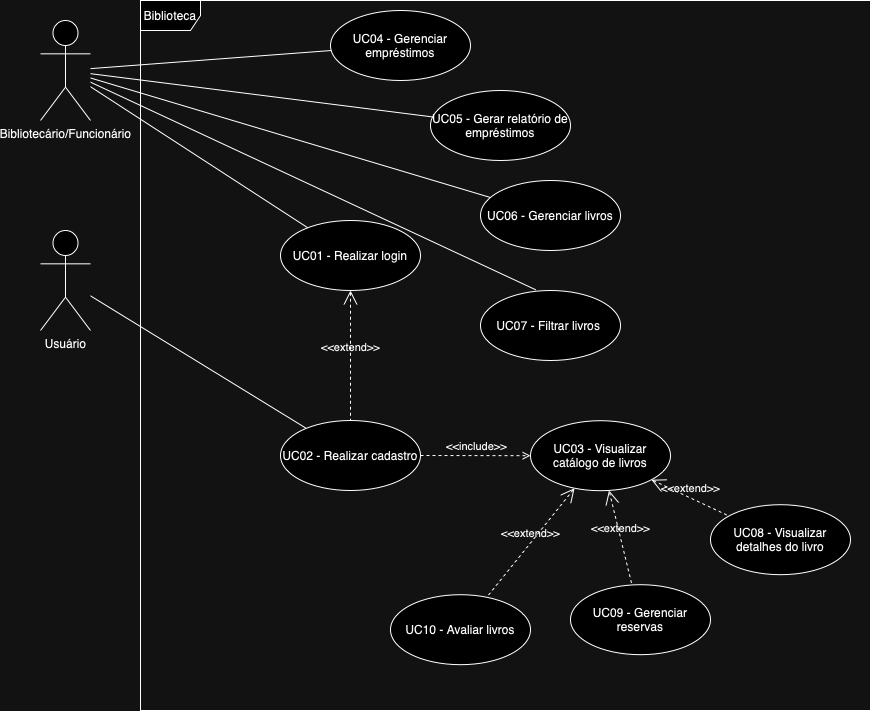

The diagram above was exported from draw.io. Its source (the exported page's mxGraphModel, read from the mxfile embedded in the PNG):
<mxGraphModel dx="1363" dy="829" grid="1" gridSize="10" guides="1" tooltips="1" connect="1" arrows="1" fold="1" page="1" pageScale="1" pageWidth="827" pageHeight="1169" math="0" shadow="0">
  <root>
    <mxCell id="0" />
    <mxCell id="1" parent="0" />
    <mxCell id="stKveeunG_zCMqgskE4L-1" value="Biblioteca" style="shape=umlFrame;whiteSpace=wrap;html=1;pointerEvents=0;" vertex="1" parent="1">
      <mxGeometry x="230" y="190" width="730" height="710" as="geometry" />
    </mxCell>
    <mxCell id="stKveeunG_zCMqgskE4L-2" value="Bibliotecário/Funcionário&lt;div&gt;&lt;br&gt;&lt;/div&gt;" style="shape=umlActor;verticalLabelPosition=bottom;verticalAlign=top;html=1;" vertex="1" parent="1">
      <mxGeometry x="130" y="210" width="50" height="100" as="geometry" />
    </mxCell>
    <mxCell id="stKveeunG_zCMqgskE4L-3" value="Usuário&lt;div&gt;&lt;br&gt;&lt;/div&gt;" style="shape=umlActor;verticalLabelPosition=bottom;verticalAlign=top;html=1;" vertex="1" parent="1">
      <mxGeometry x="130" y="420" width="50" height="100" as="geometry" />
    </mxCell>
    <mxCell id="stKveeunG_zCMqgskE4L-8" value="UC04 - Gerenciar empréstimos" style="ellipse;whiteSpace=wrap;html=1;" vertex="1" parent="1">
      <mxGeometry x="420" y="200" width="140" height="70" as="geometry" />
    </mxCell>
    <mxCell id="stKveeunG_zCMqgskE4L-9" value="UC10 - Avaliar livros" style="ellipse;whiteSpace=wrap;html=1;" vertex="1" parent="1">
      <mxGeometry x="480" y="784.1899999999999" width="140" height="70" as="geometry" />
    </mxCell>
    <mxCell id="stKveeunG_zCMqgskE4L-10" value="UC06 - Gerenciar livros" style="ellipse;whiteSpace=wrap;html=1;" vertex="1" parent="1">
      <mxGeometry x="570" y="370" width="140" height="70" as="geometry" />
    </mxCell>
    <mxCell id="stKveeunG_zCMqgskE4L-11" value="UC05 - Gerar relatório de empréstimos" style="ellipse;whiteSpace=wrap;html=1;" vertex="1" parent="1">
      <mxGeometry x="520" y="280" width="140" height="70" as="geometry" />
    </mxCell>
    <mxCell id="stKveeunG_zCMqgskE4L-12" value="UC01 - Realizar login" style="ellipse;whiteSpace=wrap;html=1;" vertex="1" parent="1">
      <mxGeometry x="370" y="410" width="140" height="70" as="geometry" />
    </mxCell>
    <mxCell id="stKveeunG_zCMqgskE4L-13" value="UC02 - Realizar cadastro" style="ellipse;whiteSpace=wrap;html=1;" vertex="1" parent="1">
      <mxGeometry x="370" y="610" width="140" height="70" as="geometry" />
    </mxCell>
    <mxCell id="stKveeunG_zCMqgskE4L-14" value="UC07 - Filtrar livros&amp;nbsp;" style="ellipse;whiteSpace=wrap;html=1;" vertex="1" parent="1">
      <mxGeometry x="570" y="480" width="140" height="70" as="geometry" />
    </mxCell>
    <mxCell id="stKveeunG_zCMqgskE4L-15" value="UC09 - Gerenciar reservas" style="ellipse;whiteSpace=wrap;html=1;" vertex="1" parent="1">
      <mxGeometry x="660" y="774.1899999999999" width="140" height="70" as="geometry" />
    </mxCell>
    <mxCell id="stKveeunG_zCMqgskE4L-16" value="UC08 - Visualizar detalhes do livro" style="ellipse;whiteSpace=wrap;html=1;" vertex="1" parent="1">
      <mxGeometry x="800" y="694.1899999999999" width="140" height="70" as="geometry" />
    </mxCell>
    <mxCell id="stKveeunG_zCMqgskE4L-18" value="UC03 - Visualizar catálogo de livros" style="ellipse;whiteSpace=wrap;html=1;" vertex="1" parent="1">
      <mxGeometry x="620" y="610.1999999999999" width="140" height="70" as="geometry" />
    </mxCell>
    <mxCell id="stKveeunG_zCMqgskE4L-21" value="" style="endArrow=none;html=1;rounded=0;" edge="1" parent="1" source="stKveeunG_zCMqgskE4L-2" target="stKveeunG_zCMqgskE4L-12">
      <mxGeometry width="50" height="50" relative="1" as="geometry">
        <mxPoint x="270" y="330" as="sourcePoint" />
        <mxPoint x="320" y="280" as="targetPoint" />
      </mxGeometry>
    </mxCell>
    <mxCell id="stKveeunG_zCMqgskE4L-23" value="" style="endArrow=none;html=1;rounded=0;" edge="1" parent="1" source="stKveeunG_zCMqgskE4L-3" target="stKveeunG_zCMqgskE4L-13">
      <mxGeometry width="50" height="50" relative="1" as="geometry">
        <mxPoint x="170" y="258" as="sourcePoint" />
        <mxPoint x="362" y="360" as="targetPoint" />
      </mxGeometry>
    </mxCell>
    <mxCell id="stKveeunG_zCMqgskE4L-26" value="&amp;lt;&amp;lt;extend&amp;gt;&amp;gt;" style="edgeStyle=none;html=1;startArrow=open;endArrow=none;startSize=12;verticalAlign=bottom;dashed=1;labelBackgroundColor=none;rounded=0;" edge="1" parent="1" source="stKveeunG_zCMqgskE4L-18" target="stKveeunG_zCMqgskE4L-9">
      <mxGeometry width="160" relative="1" as="geometry">
        <mxPoint x="654.9281056433476" y="681.8679746670979" as="sourcePoint" />
        <mxPoint x="670" y="625.1899999999999" as="targetPoint" />
      </mxGeometry>
    </mxCell>
    <mxCell id="stKveeunG_zCMqgskE4L-27" value="&amp;lt;&amp;lt;extend&amp;gt;&amp;gt;" style="edgeStyle=none;html=1;startArrow=open;endArrow=none;startSize=12;verticalAlign=bottom;dashed=1;labelBackgroundColor=none;rounded=0;" edge="1" parent="1" source="stKveeunG_zCMqgskE4L-18" target="stKveeunG_zCMqgskE4L-15">
      <mxGeometry width="160" relative="1" as="geometry">
        <mxPoint x="690.7665693059805" y="683.7735256495131" as="sourcePoint" />
        <mxPoint x="680" y="635.1899999999999" as="targetPoint" />
      </mxGeometry>
    </mxCell>
    <mxCell id="stKveeunG_zCMqgskE4L-28" value="&amp;lt;&amp;lt;extend&amp;gt;&amp;gt;" style="edgeStyle=none;html=1;startArrow=open;endArrow=none;startSize=12;verticalAlign=bottom;dashed=1;labelBackgroundColor=none;rounded=0;" edge="1" parent="1" source="stKveeunG_zCMqgskE4L-18" target="stKveeunG_zCMqgskE4L-16">
      <mxGeometry width="160" relative="1" as="geometry">
        <mxPoint x="733.9276024787291" y="671.5048699911982" as="sourcePoint" />
        <mxPoint x="690" y="645.1899999999999" as="targetPoint" />
      </mxGeometry>
    </mxCell>
    <mxCell id="stKveeunG_zCMqgskE4L-29" value="&amp;lt;&amp;lt;include&amp;gt;&amp;gt;" style="html=1;verticalAlign=bottom;labelBackgroundColor=none;endArrow=open;endFill=0;dashed=1;rounded=0;" edge="1" parent="1" source="stKveeunG_zCMqgskE4L-13" target="stKveeunG_zCMqgskE4L-18">
      <mxGeometry width="160" relative="1" as="geometry">
        <mxPoint x="475.70000000000005" y="539.9999999999999" as="sourcePoint" />
        <mxPoint x="685.395306976078" y="614.9602507251826" as="targetPoint" />
      </mxGeometry>
    </mxCell>
    <mxCell id="stKveeunG_zCMqgskE4L-30" value="&amp;lt;&amp;lt;extend&amp;gt;&amp;gt;" style="edgeStyle=none;html=1;startArrow=open;endArrow=none;startSize=12;verticalAlign=bottom;dashed=1;labelBackgroundColor=none;rounded=0;" edge="1" parent="1" source="stKveeunG_zCMqgskE4L-12" target="stKveeunG_zCMqgskE4L-13">
      <mxGeometry width="160" relative="1" as="geometry">
        <mxPoint x="491" y="690" as="sourcePoint" />
        <mxPoint x="519" y="780" as="targetPoint" />
      </mxGeometry>
    </mxCell>
    <mxCell id="stKveeunG_zCMqgskE4L-31" value="" style="endArrow=none;html=1;rounded=0;" edge="1" parent="1" source="stKveeunG_zCMqgskE4L-2" target="stKveeunG_zCMqgskE4L-8">
      <mxGeometry width="50" height="50" relative="1" as="geometry">
        <mxPoint x="170" y="258" as="sourcePoint" />
        <mxPoint x="362" y="360" as="targetPoint" />
      </mxGeometry>
    </mxCell>
    <mxCell id="stKveeunG_zCMqgskE4L-32" value="" style="endArrow=none;html=1;rounded=0;" edge="1" parent="1" source="stKveeunG_zCMqgskE4L-2" target="stKveeunG_zCMqgskE4L-11">
      <mxGeometry width="50" height="50" relative="1" as="geometry">
        <mxPoint x="180" y="268" as="sourcePoint" />
        <mxPoint x="372" y="370" as="targetPoint" />
      </mxGeometry>
    </mxCell>
    <mxCell id="stKveeunG_zCMqgskE4L-33" value="" style="endArrow=none;html=1;rounded=0;" edge="1" parent="1" source="stKveeunG_zCMqgskE4L-2" target="stKveeunG_zCMqgskE4L-10">
      <mxGeometry width="50" height="50" relative="1" as="geometry">
        <mxPoint x="170" y="252" as="sourcePoint" />
        <mxPoint x="683" y="334" as="targetPoint" />
      </mxGeometry>
    </mxCell>
    <mxCell id="stKveeunG_zCMqgskE4L-34" value="" style="endArrow=none;html=1;rounded=0;entryX=0.397;entryY=-0.006;entryDx=0;entryDy=0;entryPerimeter=0;" edge="1" parent="1" source="stKveeunG_zCMqgskE4L-2" target="stKveeunG_zCMqgskE4L-14">
      <mxGeometry width="50" height="50" relative="1" as="geometry">
        <mxPoint x="170" y="254" as="sourcePoint" />
        <mxPoint x="739" y="418" as="targetPoint" />
      </mxGeometry>
    </mxCell>
  </root>
</mxGraphModel>